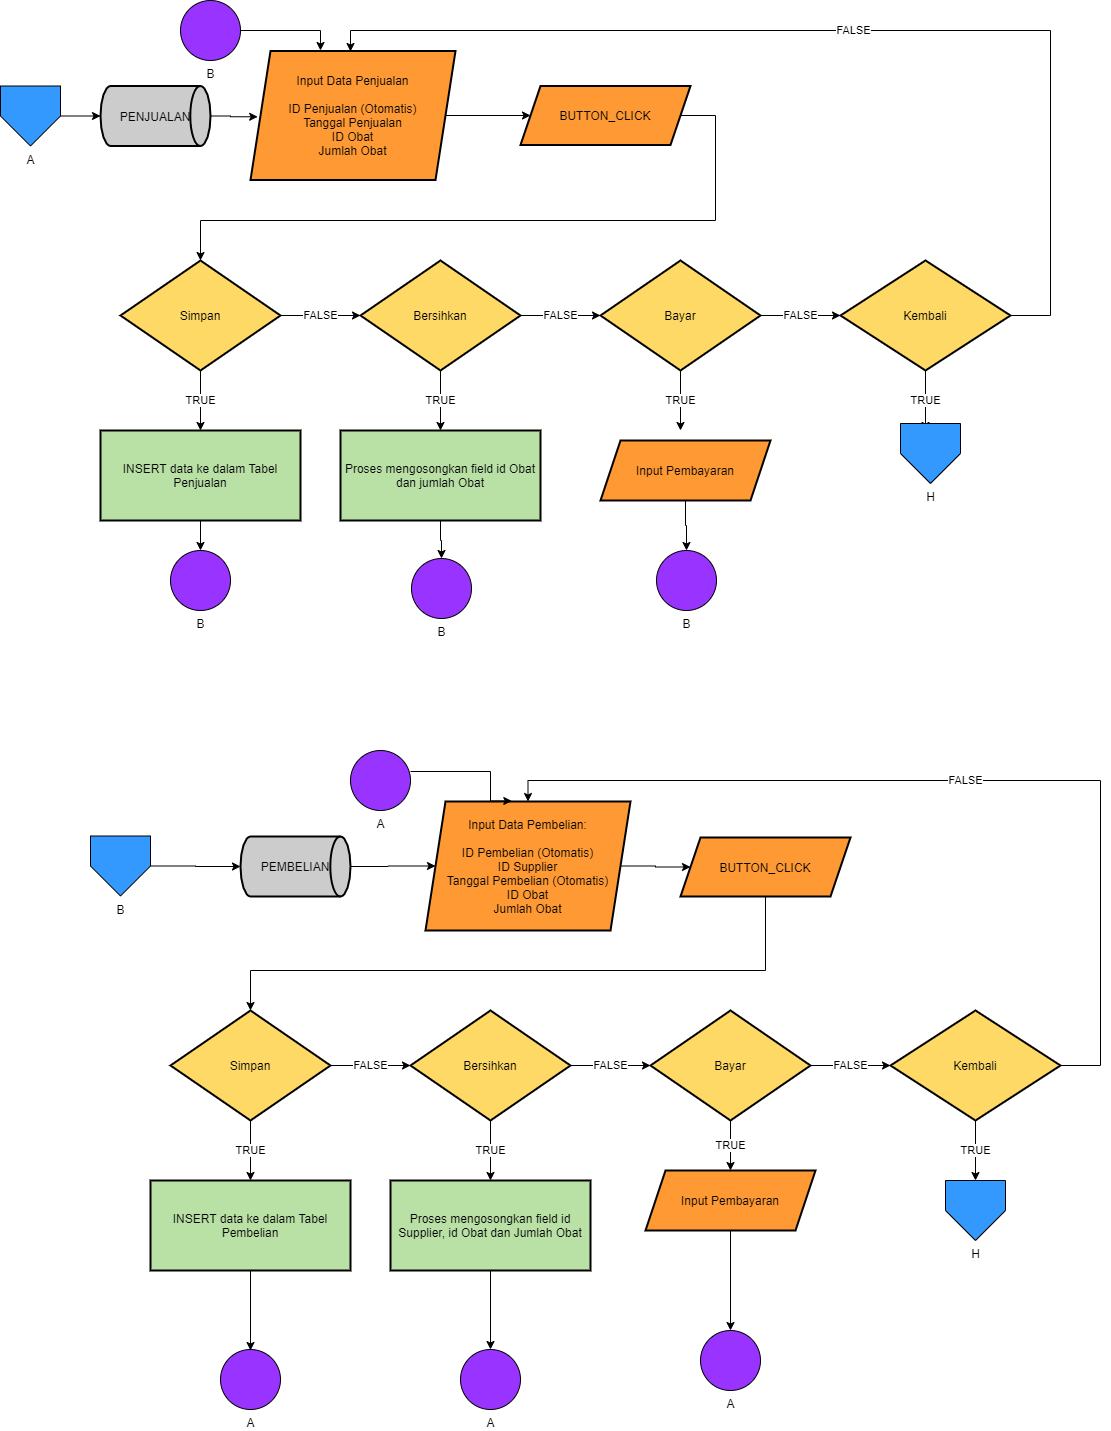

The diagram above was exported from draw.io. Its source (the exported page's mxGraphModel, read from the mxfile embedded in the PNG):
<mxGraphModel dx="2520" dy="1205" grid="1" gridSize="10" guides="1" tooltips="1" connect="1" arrows="1" fold="1" page="1" pageScale="1" pageWidth="1700" pageHeight="1100" math="0" shadow="0">
  <root>
    <mxCell id="aWn5Bb_jT2elrLiwmj7u-0" />
    <mxCell id="aWn5Bb_jT2elrLiwmj7u-1" parent="aWn5Bb_jT2elrLiwmj7u-0" />
    <mxCell id="BbtL_NiXdmppmYjUpFt5-3" value="" style="edgeStyle=orthogonalEdgeStyle;rounded=0;orthogonalLoop=1;jettySize=auto;html=1;" edge="1" parent="aWn5Bb_jT2elrLiwmj7u-1" source="X9pMohKOAMJB-UyNij03-0" target="BbtL_NiXdmppmYjUpFt5-0">
      <mxGeometry relative="1" as="geometry" />
    </mxCell>
    <mxCell id="X9pMohKOAMJB-UyNij03-0" value="A" style="verticalLabelPosition=bottom;verticalAlign=top;html=1;shape=offPageConnector;rounded=0;size=0.5;fillColor=#3399FF;" vertex="1" parent="aWn5Bb_jT2elrLiwmj7u-1">
      <mxGeometry x="50" y="95.5" width="60" height="60" as="geometry" />
    </mxCell>
    <mxCell id="apolWxN3V0DGRohSj8Wo-3" value="" style="edgeStyle=orthogonalEdgeStyle;rounded=0;orthogonalLoop=1;jettySize=auto;html=1;entryX=0.035;entryY=0.51;entryDx=0;entryDy=0;entryPerimeter=0;" edge="1" parent="aWn5Bb_jT2elrLiwmj7u-1" source="BbtL_NiXdmppmYjUpFt5-0" target="BbtL_NiXdmppmYjUpFt5-4">
      <mxGeometry relative="1" as="geometry">
        <mxPoint x="300" y="125.5" as="targetPoint" />
      </mxGeometry>
    </mxCell>
    <mxCell id="BbtL_NiXdmppmYjUpFt5-0" value="PENJUALAN" style="strokeWidth=2;html=1;shape=mxgraph.flowchart.direct_data;whiteSpace=wrap;fillColor=#CCCCCC;" vertex="1" parent="aWn5Bb_jT2elrLiwmj7u-1">
      <mxGeometry x="150" y="95.5" width="110" height="60" as="geometry" />
    </mxCell>
    <mxCell id="BbtL_NiXdmppmYjUpFt5-7" value="" style="edgeStyle=orthogonalEdgeStyle;rounded=0;orthogonalLoop=1;jettySize=auto;html=1;" edge="1" parent="aWn5Bb_jT2elrLiwmj7u-1" source="BbtL_NiXdmppmYjUpFt5-4" target="BbtL_NiXdmppmYjUpFt5-6">
      <mxGeometry relative="1" as="geometry" />
    </mxCell>
    <mxCell id="BbtL_NiXdmppmYjUpFt5-4" value="Input Data Penjualan&lt;br&gt;&lt;br&gt;ID Penjualan (Otomatis)&lt;br&gt;Tanggal Penjualan&lt;br&gt;ID Obat&lt;br&gt;Jumlah Obat" style="shape=parallelogram;perimeter=parallelogramPerimeter;whiteSpace=wrap;html=1;fixedSize=1;strokeWidth=2;fillColor=#FF9933;" vertex="1" parent="aWn5Bb_jT2elrLiwmj7u-1">
      <mxGeometry x="300" y="60.5" width="205" height="129" as="geometry" />
    </mxCell>
    <mxCell id="BbtL_NiXdmppmYjUpFt5-11" value="" style="edgeStyle=orthogonalEdgeStyle;rounded=0;orthogonalLoop=1;jettySize=auto;html=1;entryX=0.5;entryY=0;entryDx=0;entryDy=0;" edge="1" parent="aWn5Bb_jT2elrLiwmj7u-1" source="BbtL_NiXdmppmYjUpFt5-6" target="BbtL_NiXdmppmYjUpFt5-8">
      <mxGeometry relative="1" as="geometry">
        <mxPoint x="250" y="240" as="targetPoint" />
        <Array as="points">
          <mxPoint x="765" y="230" />
          <mxPoint x="250" y="230" />
        </Array>
      </mxGeometry>
    </mxCell>
    <mxCell id="BbtL_NiXdmppmYjUpFt5-6" value="BUTTON_CLICK" style="shape=parallelogram;perimeter=parallelogramPerimeter;whiteSpace=wrap;html=1;fixedSize=1;strokeWidth=2;fillColor=#FF9933;" vertex="1" parent="aWn5Bb_jT2elrLiwmj7u-1">
      <mxGeometry x="570" y="95.5" width="170" height="59" as="geometry" />
    </mxCell>
    <mxCell id="xFpx3kn3v8Yva1UZTEme-3" value="FALSE" style="edgeStyle=orthogonalEdgeStyle;rounded=0;orthogonalLoop=1;jettySize=auto;html=1;" edge="1" parent="aWn5Bb_jT2elrLiwmj7u-1" source="BbtL_NiXdmppmYjUpFt5-8" target="xFpx3kn3v8Yva1UZTEme-0">
      <mxGeometry relative="1" as="geometry" />
    </mxCell>
    <mxCell id="xFpx3kn3v8Yva1UZTEme-9" value="TRUE" style="edgeStyle=orthogonalEdgeStyle;rounded=0;orthogonalLoop=1;jettySize=auto;html=1;" edge="1" parent="aWn5Bb_jT2elrLiwmj7u-1" source="BbtL_NiXdmppmYjUpFt5-8" target="xFpx3kn3v8Yva1UZTEme-8">
      <mxGeometry relative="1" as="geometry" />
    </mxCell>
    <mxCell id="BbtL_NiXdmppmYjUpFt5-8" value="&lt;font style=&quot;font-size: 12px&quot;&gt;Simpan&lt;/font&gt;" style="rhombus;whiteSpace=wrap;html=1;strokeWidth=2;fillColor=#FFD966;" vertex="1" parent="aWn5Bb_jT2elrLiwmj7u-1">
      <mxGeometry x="170" y="270" width="160" height="110" as="geometry" />
    </mxCell>
    <mxCell id="xFpx3kn3v8Yva1UZTEme-4" value="FALSE" style="edgeStyle=orthogonalEdgeStyle;rounded=0;orthogonalLoop=1;jettySize=auto;html=1;" edge="1" parent="aWn5Bb_jT2elrLiwmj7u-1" source="xFpx3kn3v8Yva1UZTEme-0" target="xFpx3kn3v8Yva1UZTEme-1">
      <mxGeometry relative="1" as="geometry" />
    </mxCell>
    <mxCell id="xFpx3kn3v8Yva1UZTEme-13" value="TRUE" style="edgeStyle=orthogonalEdgeStyle;rounded=0;orthogonalLoop=1;jettySize=auto;html=1;" edge="1" parent="aWn5Bb_jT2elrLiwmj7u-1" source="xFpx3kn3v8Yva1UZTEme-0" target="xFpx3kn3v8Yva1UZTEme-10">
      <mxGeometry relative="1" as="geometry" />
    </mxCell>
    <mxCell id="xFpx3kn3v8Yva1UZTEme-0" value="&lt;font style=&quot;font-size: 12px&quot;&gt;Bersihkan&lt;/font&gt;" style="rhombus;whiteSpace=wrap;html=1;strokeWidth=2;fillColor=#FFD966;" vertex="1" parent="aWn5Bb_jT2elrLiwmj7u-1">
      <mxGeometry x="410" y="270" width="160" height="110" as="geometry" />
    </mxCell>
    <mxCell id="xFpx3kn3v8Yva1UZTEme-5" value="FALSE" style="edgeStyle=orthogonalEdgeStyle;rounded=0;orthogonalLoop=1;jettySize=auto;html=1;" edge="1" parent="aWn5Bb_jT2elrLiwmj7u-1" source="xFpx3kn3v8Yva1UZTEme-1" target="xFpx3kn3v8Yva1UZTEme-2">
      <mxGeometry relative="1" as="geometry" />
    </mxCell>
    <mxCell id="xFpx3kn3v8Yva1UZTEme-14" value="TRUE" style="edgeStyle=orthogonalEdgeStyle;rounded=0;orthogonalLoop=1;jettySize=auto;html=1;" edge="1" parent="aWn5Bb_jT2elrLiwmj7u-1" source="xFpx3kn3v8Yva1UZTEme-1">
      <mxGeometry relative="1" as="geometry">
        <mxPoint x="730" y="439.9999999999999" as="targetPoint" />
      </mxGeometry>
    </mxCell>
    <mxCell id="xFpx3kn3v8Yva1UZTEme-1" value="&lt;font style=&quot;font-size: 12px&quot;&gt;Bayar&lt;/font&gt;" style="rhombus;whiteSpace=wrap;html=1;strokeWidth=2;fillColor=#FFD966;" vertex="1" parent="aWn5Bb_jT2elrLiwmj7u-1">
      <mxGeometry x="650" y="270" width="160" height="110" as="geometry" />
    </mxCell>
    <mxCell id="xFpx3kn3v8Yva1UZTEme-7" value="FALSE" style="edgeStyle=orthogonalEdgeStyle;rounded=0;orthogonalLoop=1;jettySize=auto;html=1;" edge="1" parent="aWn5Bb_jT2elrLiwmj7u-1" source="xFpx3kn3v8Yva1UZTEme-2">
      <mxGeometry relative="1" as="geometry">
        <mxPoint x="400" y="61" as="targetPoint" />
        <Array as="points">
          <mxPoint x="1100" y="325" />
          <mxPoint x="1100" y="40" />
          <mxPoint x="400" y="40" />
          <mxPoint x="400" y="61" />
        </Array>
      </mxGeometry>
    </mxCell>
    <mxCell id="xFpx3kn3v8Yva1UZTEme-15" value="TRUE" style="edgeStyle=orthogonalEdgeStyle;rounded=0;orthogonalLoop=1;jettySize=auto;html=1;" edge="1" parent="aWn5Bb_jT2elrLiwmj7u-1" source="xFpx3kn3v8Yva1UZTEme-2">
      <mxGeometry relative="1" as="geometry">
        <mxPoint x="975" y="440" as="targetPoint" />
      </mxGeometry>
    </mxCell>
    <mxCell id="xFpx3kn3v8Yva1UZTEme-2" value="&lt;font style=&quot;font-size: 12px&quot;&gt;Kembali&lt;/font&gt;" style="rhombus;whiteSpace=wrap;html=1;strokeWidth=2;fillColor=#FFD966;" vertex="1" parent="aWn5Bb_jT2elrLiwmj7u-1">
      <mxGeometry x="890" y="270" width="170" height="110" as="geometry" />
    </mxCell>
    <mxCell id="dA3zYj4tG094QNCuq9iN-2" value="" style="edgeStyle=orthogonalEdgeStyle;rounded=0;orthogonalLoop=1;jettySize=auto;html=1;" edge="1" parent="aWn5Bb_jT2elrLiwmj7u-1" source="xFpx3kn3v8Yva1UZTEme-8">
      <mxGeometry relative="1" as="geometry">
        <mxPoint x="250" y="560" as="targetPoint" />
      </mxGeometry>
    </mxCell>
    <mxCell id="xFpx3kn3v8Yva1UZTEme-8" value="INSERT data ke dalam Tabel Penjualan" style="whiteSpace=wrap;html=1;strokeWidth=2;fillColor=#B9E0A5;" vertex="1" parent="aWn5Bb_jT2elrLiwmj7u-1">
      <mxGeometry x="150" y="440" width="200" height="90" as="geometry" />
    </mxCell>
    <mxCell id="aGCM4rK2Q-gH2acciJqs-34" value="" style="edgeStyle=orthogonalEdgeStyle;rounded=0;orthogonalLoop=1;jettySize=auto;html=1;" edge="1" parent="aWn5Bb_jT2elrLiwmj7u-1" source="xFpx3kn3v8Yva1UZTEme-10" target="aGCM4rK2Q-gH2acciJqs-33">
      <mxGeometry relative="1" as="geometry" />
    </mxCell>
    <mxCell id="xFpx3kn3v8Yva1UZTEme-10" value="Proses mengosongkan field id Obat dan jumlah Obat" style="whiteSpace=wrap;html=1;strokeWidth=2;fillColor=#B9E0A5;" vertex="1" parent="aWn5Bb_jT2elrLiwmj7u-1">
      <mxGeometry x="390" y="440" width="200" height="90" as="geometry" />
    </mxCell>
    <mxCell id="aGCM4rK2Q-gH2acciJqs-0" value="" style="edgeStyle=orthogonalEdgeStyle;rounded=0;orthogonalLoop=1;jettySize=auto;html=1;" edge="1" source="aGCM4rK2Q-gH2acciJqs-1" target="aGCM4rK2Q-gH2acciJqs-3" parent="aWn5Bb_jT2elrLiwmj7u-1">
      <mxGeometry relative="1" as="geometry" />
    </mxCell>
    <mxCell id="aGCM4rK2Q-gH2acciJqs-1" value="B" style="verticalLabelPosition=bottom;verticalAlign=top;html=1;shape=offPageConnector;rounded=0;size=0.5;fillColor=#3399FF;" vertex="1" parent="aWn5Bb_jT2elrLiwmj7u-1">
      <mxGeometry x="140" y="845.5" width="60" height="60" as="geometry" />
    </mxCell>
    <mxCell id="aGCM4rK2Q-gH2acciJqs-2" value="" style="edgeStyle=orthogonalEdgeStyle;rounded=0;orthogonalLoop=1;jettySize=auto;html=1;" edge="1" source="aGCM4rK2Q-gH2acciJqs-3" target="aGCM4rK2Q-gH2acciJqs-5" parent="aWn5Bb_jT2elrLiwmj7u-1">
      <mxGeometry relative="1" as="geometry" />
    </mxCell>
    <mxCell id="aGCM4rK2Q-gH2acciJqs-3" value="PEMBELIAN" style="strokeWidth=2;html=1;shape=mxgraph.flowchart.direct_data;whiteSpace=wrap;fillColor=#CCCCCC;" vertex="1" parent="aWn5Bb_jT2elrLiwmj7u-1">
      <mxGeometry x="290" y="846" width="110" height="60" as="geometry" />
    </mxCell>
    <mxCell id="aGCM4rK2Q-gH2acciJqs-4" value="" style="edgeStyle=orthogonalEdgeStyle;rounded=0;orthogonalLoop=1;jettySize=auto;html=1;" edge="1" source="aGCM4rK2Q-gH2acciJqs-5" target="aGCM4rK2Q-gH2acciJqs-7" parent="aWn5Bb_jT2elrLiwmj7u-1">
      <mxGeometry relative="1" as="geometry" />
    </mxCell>
    <mxCell id="aGCM4rK2Q-gH2acciJqs-5" value="Input Data Pembelian:&lt;br&gt;&lt;br&gt;ID Pembelian (Otomatis)&lt;br&gt;ID Supplier&lt;br&gt;Tanggal Pembelian (Otomatis)&lt;br&gt;ID Obat&lt;br&gt;Jumlah Obat" style="shape=parallelogram;perimeter=parallelogramPerimeter;whiteSpace=wrap;html=1;fixedSize=1;strokeWidth=2;fillColor=#FF9933;" vertex="1" parent="aWn5Bb_jT2elrLiwmj7u-1">
      <mxGeometry x="475" y="811" width="205" height="129" as="geometry" />
    </mxCell>
    <mxCell id="aGCM4rK2Q-gH2acciJqs-6" value="" style="edgeStyle=orthogonalEdgeStyle;rounded=0;orthogonalLoop=1;jettySize=auto;html=1;entryX=0.5;entryY=0;entryDx=0;entryDy=0;" edge="1" source="aGCM4rK2Q-gH2acciJqs-7" target="aGCM4rK2Q-gH2acciJqs-10" parent="aWn5Bb_jT2elrLiwmj7u-1">
      <mxGeometry relative="1" as="geometry">
        <mxPoint x="300" y="990" as="targetPoint" />
        <Array as="points">
          <mxPoint x="815" y="980" />
          <mxPoint x="300" y="980" />
        </Array>
      </mxGeometry>
    </mxCell>
    <mxCell id="aGCM4rK2Q-gH2acciJqs-7" value="BUTTON_CLICK" style="shape=parallelogram;perimeter=parallelogramPerimeter;whiteSpace=wrap;html=1;fixedSize=1;strokeWidth=2;fillColor=#FF9933;" vertex="1" parent="aWn5Bb_jT2elrLiwmj7u-1">
      <mxGeometry x="730" y="847" width="170" height="59" as="geometry" />
    </mxCell>
    <mxCell id="aGCM4rK2Q-gH2acciJqs-8" value="FALSE" style="edgeStyle=orthogonalEdgeStyle;rounded=0;orthogonalLoop=1;jettySize=auto;html=1;" edge="1" source="aGCM4rK2Q-gH2acciJqs-10" target="aGCM4rK2Q-gH2acciJqs-13" parent="aWn5Bb_jT2elrLiwmj7u-1">
      <mxGeometry relative="1" as="geometry" />
    </mxCell>
    <mxCell id="aGCM4rK2Q-gH2acciJqs-9" value="TRUE" style="edgeStyle=orthogonalEdgeStyle;rounded=0;orthogonalLoop=1;jettySize=auto;html=1;" edge="1" source="aGCM4rK2Q-gH2acciJqs-10" target="aGCM4rK2Q-gH2acciJqs-21" parent="aWn5Bb_jT2elrLiwmj7u-1">
      <mxGeometry relative="1" as="geometry" />
    </mxCell>
    <mxCell id="aGCM4rK2Q-gH2acciJqs-10" value="&lt;font style=&quot;font-size: 12px&quot;&gt;Simpan&lt;/font&gt;" style="rhombus;whiteSpace=wrap;html=1;strokeWidth=2;fillColor=#FFD966;" vertex="1" parent="aWn5Bb_jT2elrLiwmj7u-1">
      <mxGeometry x="220" y="1020" width="160" height="110" as="geometry" />
    </mxCell>
    <mxCell id="aGCM4rK2Q-gH2acciJqs-11" value="FALSE" style="edgeStyle=orthogonalEdgeStyle;rounded=0;orthogonalLoop=1;jettySize=auto;html=1;" edge="1" source="aGCM4rK2Q-gH2acciJqs-13" target="aGCM4rK2Q-gH2acciJqs-16" parent="aWn5Bb_jT2elrLiwmj7u-1">
      <mxGeometry relative="1" as="geometry" />
    </mxCell>
    <mxCell id="aGCM4rK2Q-gH2acciJqs-12" value="TRUE" style="edgeStyle=orthogonalEdgeStyle;rounded=0;orthogonalLoop=1;jettySize=auto;html=1;" edge="1" source="aGCM4rK2Q-gH2acciJqs-13" target="aGCM4rK2Q-gH2acciJqs-23" parent="aWn5Bb_jT2elrLiwmj7u-1">
      <mxGeometry relative="1" as="geometry" />
    </mxCell>
    <mxCell id="aGCM4rK2Q-gH2acciJqs-13" value="&lt;font style=&quot;font-size: 12px&quot;&gt;Bersihkan&lt;/font&gt;" style="rhombus;whiteSpace=wrap;html=1;strokeWidth=2;fillColor=#FFD966;" vertex="1" parent="aWn5Bb_jT2elrLiwmj7u-1">
      <mxGeometry x="460" y="1020" width="160" height="110" as="geometry" />
    </mxCell>
    <mxCell id="aGCM4rK2Q-gH2acciJqs-14" value="FALSE" style="edgeStyle=orthogonalEdgeStyle;rounded=0;orthogonalLoop=1;jettySize=auto;html=1;" edge="1" source="aGCM4rK2Q-gH2acciJqs-16" target="aGCM4rK2Q-gH2acciJqs-19" parent="aWn5Bb_jT2elrLiwmj7u-1">
      <mxGeometry relative="1" as="geometry" />
    </mxCell>
    <mxCell id="aGCM4rK2Q-gH2acciJqs-15" value="TRUE" style="edgeStyle=orthogonalEdgeStyle;rounded=0;orthogonalLoop=1;jettySize=auto;html=1;" edge="1" source="aGCM4rK2Q-gH2acciJqs-16" target="aGCM4rK2Q-gH2acciJqs-24" parent="aWn5Bb_jT2elrLiwmj7u-1">
      <mxGeometry relative="1" as="geometry" />
    </mxCell>
    <mxCell id="aGCM4rK2Q-gH2acciJqs-16" value="&lt;font style=&quot;font-size: 12px&quot;&gt;Bayar&lt;/font&gt;" style="rhombus;whiteSpace=wrap;html=1;strokeWidth=2;fillColor=#FFD966;" vertex="1" parent="aWn5Bb_jT2elrLiwmj7u-1">
      <mxGeometry x="700" y="1020" width="160" height="110" as="geometry" />
    </mxCell>
    <mxCell id="aGCM4rK2Q-gH2acciJqs-17" value="FALSE" style="edgeStyle=orthogonalEdgeStyle;rounded=0;orthogonalLoop=1;jettySize=auto;html=1;entryX=0.5;entryY=0;entryDx=0;entryDy=0;" edge="1" source="aGCM4rK2Q-gH2acciJqs-19" target="aGCM4rK2Q-gH2acciJqs-5" parent="aWn5Bb_jT2elrLiwmj7u-1">
      <mxGeometry relative="1" as="geometry">
        <mxPoint x="700" y="790" as="targetPoint" />
        <Array as="points">
          <mxPoint x="1150" y="1075" />
          <mxPoint x="1150" y="790" />
          <mxPoint x="578" y="790" />
        </Array>
      </mxGeometry>
    </mxCell>
    <mxCell id="aGCM4rK2Q-gH2acciJqs-18" value="TRUE" style="edgeStyle=orthogonalEdgeStyle;rounded=0;orthogonalLoop=1;jettySize=auto;html=1;" edge="1" source="aGCM4rK2Q-gH2acciJqs-19" parent="aWn5Bb_jT2elrLiwmj7u-1">
      <mxGeometry relative="1" as="geometry">
        <mxPoint x="1025" y="1190" as="targetPoint" />
      </mxGeometry>
    </mxCell>
    <mxCell id="aGCM4rK2Q-gH2acciJqs-19" value="&lt;font style=&quot;font-size: 12px&quot;&gt;Kembali&lt;/font&gt;" style="rhombus;whiteSpace=wrap;html=1;strokeWidth=2;fillColor=#FFD966;" vertex="1" parent="aWn5Bb_jT2elrLiwmj7u-1">
      <mxGeometry x="940" y="1020" width="170" height="110" as="geometry" />
    </mxCell>
    <mxCell id="aGCM4rK2Q-gH2acciJqs-20" value="" style="edgeStyle=orthogonalEdgeStyle;rounded=0;orthogonalLoop=1;jettySize=auto;html=1;" edge="1" source="aGCM4rK2Q-gH2acciJqs-21" parent="aWn5Bb_jT2elrLiwmj7u-1">
      <mxGeometry relative="1" as="geometry">
        <mxPoint x="300" y="1360" as="targetPoint" />
      </mxGeometry>
    </mxCell>
    <mxCell id="aGCM4rK2Q-gH2acciJqs-21" value="INSERT data ke dalam Tabel Pembelian" style="whiteSpace=wrap;html=1;strokeWidth=2;fillColor=#B9E0A5;" vertex="1" parent="aWn5Bb_jT2elrLiwmj7u-1">
      <mxGeometry x="200" y="1190" width="200" height="90" as="geometry" />
    </mxCell>
    <mxCell id="aGCM4rK2Q-gH2acciJqs-22" value="" style="edgeStyle=orthogonalEdgeStyle;rounded=0;orthogonalLoop=1;jettySize=auto;html=1;" edge="1" source="aGCM4rK2Q-gH2acciJqs-23" target="aGCM4rK2Q-gH2acciJqs-28" parent="aWn5Bb_jT2elrLiwmj7u-1">
      <mxGeometry relative="1" as="geometry" />
    </mxCell>
    <mxCell id="aGCM4rK2Q-gH2acciJqs-23" value="Proses mengosongkan field id Supplier, id Obat dan Jumlah Obat" style="whiteSpace=wrap;html=1;strokeWidth=2;fillColor=#B9E0A5;" vertex="1" parent="aWn5Bb_jT2elrLiwmj7u-1">
      <mxGeometry x="440" y="1190" width="200" height="90" as="geometry" />
    </mxCell>
    <mxCell id="aGCM4rK2Q-gH2acciJqs-36" value="" style="edgeStyle=orthogonalEdgeStyle;rounded=0;orthogonalLoop=1;jettySize=auto;html=1;" edge="1" parent="aWn5Bb_jT2elrLiwmj7u-1" source="aGCM4rK2Q-gH2acciJqs-24" target="aGCM4rK2Q-gH2acciJqs-29">
      <mxGeometry relative="1" as="geometry" />
    </mxCell>
    <mxCell id="aGCM4rK2Q-gH2acciJqs-24" value="Input Pembayaran" style="shape=parallelogram;perimeter=parallelogramPerimeter;whiteSpace=wrap;html=1;fixedSize=1;strokeWidth=2;fillColor=#FF9933;" vertex="1" parent="aWn5Bb_jT2elrLiwmj7u-1">
      <mxGeometry x="695" y="1180" width="170" height="60" as="geometry" />
    </mxCell>
    <mxCell id="aGCM4rK2Q-gH2acciJqs-25" value="" style="edgeStyle=orthogonalEdgeStyle;rounded=0;orthogonalLoop=1;jettySize=auto;html=1;entryX=0.421;entryY=-0.004;entryDx=0;entryDy=0;entryPerimeter=0;" edge="1" source="aGCM4rK2Q-gH2acciJqs-26" target="aGCM4rK2Q-gH2acciJqs-5" parent="aWn5Bb_jT2elrLiwmj7u-1">
      <mxGeometry relative="1" as="geometry">
        <mxPoint x="560" y="800" as="targetPoint" />
        <Array as="points">
          <mxPoint x="540" y="781" />
        </Array>
      </mxGeometry>
    </mxCell>
    <mxCell id="aGCM4rK2Q-gH2acciJqs-26" value="A" style="verticalLabelPosition=bottom;verticalAlign=top;html=1;shape=mxgraph.flowchart.on-page_reference;fillColor=#9933FF;" vertex="1" parent="aWn5Bb_jT2elrLiwmj7u-1">
      <mxGeometry x="400" y="760" width="60" height="60" as="geometry" />
    </mxCell>
    <mxCell id="aGCM4rK2Q-gH2acciJqs-27" value="A" style="verticalLabelPosition=bottom;verticalAlign=top;html=1;shape=mxgraph.flowchart.on-page_reference;fillColor=#9933FF;" vertex="1" parent="aWn5Bb_jT2elrLiwmj7u-1">
      <mxGeometry x="270" y="1359" width="60" height="60" as="geometry" />
    </mxCell>
    <mxCell id="aGCM4rK2Q-gH2acciJqs-28" value="A" style="verticalLabelPosition=bottom;verticalAlign=top;html=1;shape=mxgraph.flowchart.on-page_reference;fillColor=#9933FF;" vertex="1" parent="aWn5Bb_jT2elrLiwmj7u-1">
      <mxGeometry x="510" y="1359" width="60" height="60" as="geometry" />
    </mxCell>
    <mxCell id="aGCM4rK2Q-gH2acciJqs-29" value="A" style="verticalLabelPosition=bottom;verticalAlign=top;html=1;shape=mxgraph.flowchart.on-page_reference;fillColor=#9933FF;" vertex="1" parent="aWn5Bb_jT2elrLiwmj7u-1">
      <mxGeometry x="750" y="1340" width="60" height="60" as="geometry" />
    </mxCell>
    <mxCell id="aGCM4rK2Q-gH2acciJqs-30" value="H" style="verticalLabelPosition=bottom;verticalAlign=top;html=1;shape=offPageConnector;rounded=0;size=0.5;fillColor=#3399FF;" vertex="1" parent="aWn5Bb_jT2elrLiwmj7u-1">
      <mxGeometry x="995" y="1190" width="60" height="60" as="geometry" />
    </mxCell>
    <mxCell id="aGCM4rK2Q-gH2acciJqs-32" value="B" style="verticalLabelPosition=bottom;verticalAlign=top;html=1;shape=mxgraph.flowchart.on-page_reference;fillColor=#9933FF;" vertex="1" parent="aWn5Bb_jT2elrLiwmj7u-1">
      <mxGeometry x="220" y="560" width="60" height="60" as="geometry" />
    </mxCell>
    <mxCell id="aGCM4rK2Q-gH2acciJqs-33" value="B" style="verticalLabelPosition=bottom;verticalAlign=top;html=1;shape=mxgraph.flowchart.on-page_reference;fillColor=#9933FF;" vertex="1" parent="aWn5Bb_jT2elrLiwmj7u-1">
      <mxGeometry x="461" y="568" width="60" height="60" as="geometry" />
    </mxCell>
    <mxCell id="aGCM4rK2Q-gH2acciJqs-40" value="" style="edgeStyle=orthogonalEdgeStyle;rounded=0;orthogonalLoop=1;jettySize=auto;html=1;" edge="1" parent="aWn5Bb_jT2elrLiwmj7u-1" source="aGCM4rK2Q-gH2acciJqs-38">
      <mxGeometry relative="1" as="geometry">
        <mxPoint x="370" y="60" as="targetPoint" />
        <Array as="points">
          <mxPoint x="370" y="40" />
        </Array>
      </mxGeometry>
    </mxCell>
    <mxCell id="aGCM4rK2Q-gH2acciJqs-38" value="B" style="verticalLabelPosition=bottom;verticalAlign=top;html=1;shape=mxgraph.flowchart.on-page_reference;fillColor=#9933FF;" vertex="1" parent="aWn5Bb_jT2elrLiwmj7u-1">
      <mxGeometry x="230" y="10" width="60" height="60" as="geometry" />
    </mxCell>
    <mxCell id="aGCM4rK2Q-gH2acciJqs-41" value="" style="edgeStyle=orthogonalEdgeStyle;rounded=0;orthogonalLoop=1;jettySize=auto;html=1;" edge="1" source="aGCM4rK2Q-gH2acciJqs-42" target="aGCM4rK2Q-gH2acciJqs-43" parent="aWn5Bb_jT2elrLiwmj7u-1">
      <mxGeometry relative="1" as="geometry" />
    </mxCell>
    <mxCell id="aGCM4rK2Q-gH2acciJqs-42" value="Input Pembayaran" style="shape=parallelogram;perimeter=parallelogramPerimeter;whiteSpace=wrap;html=1;fixedSize=1;strokeWidth=2;fillColor=#FF9933;" vertex="1" parent="aWn5Bb_jT2elrLiwmj7u-1">
      <mxGeometry x="650" y="450" width="170" height="60" as="geometry" />
    </mxCell>
    <mxCell id="aGCM4rK2Q-gH2acciJqs-43" value="B" style="verticalLabelPosition=bottom;verticalAlign=top;html=1;shape=mxgraph.flowchart.on-page_reference;fillColor=#9933FF;" vertex="1" parent="aWn5Bb_jT2elrLiwmj7u-1">
      <mxGeometry x="706" y="560" width="60" height="60" as="geometry" />
    </mxCell>
    <mxCell id="aGCM4rK2Q-gH2acciJqs-44" value="H" style="verticalLabelPosition=bottom;verticalAlign=top;html=1;shape=offPageConnector;rounded=0;size=0.5;fillColor=#3399FF;" vertex="1" parent="aWn5Bb_jT2elrLiwmj7u-1">
      <mxGeometry x="950" y="433" width="60" height="60" as="geometry" />
    </mxCell>
  </root>
</mxGraphModel>